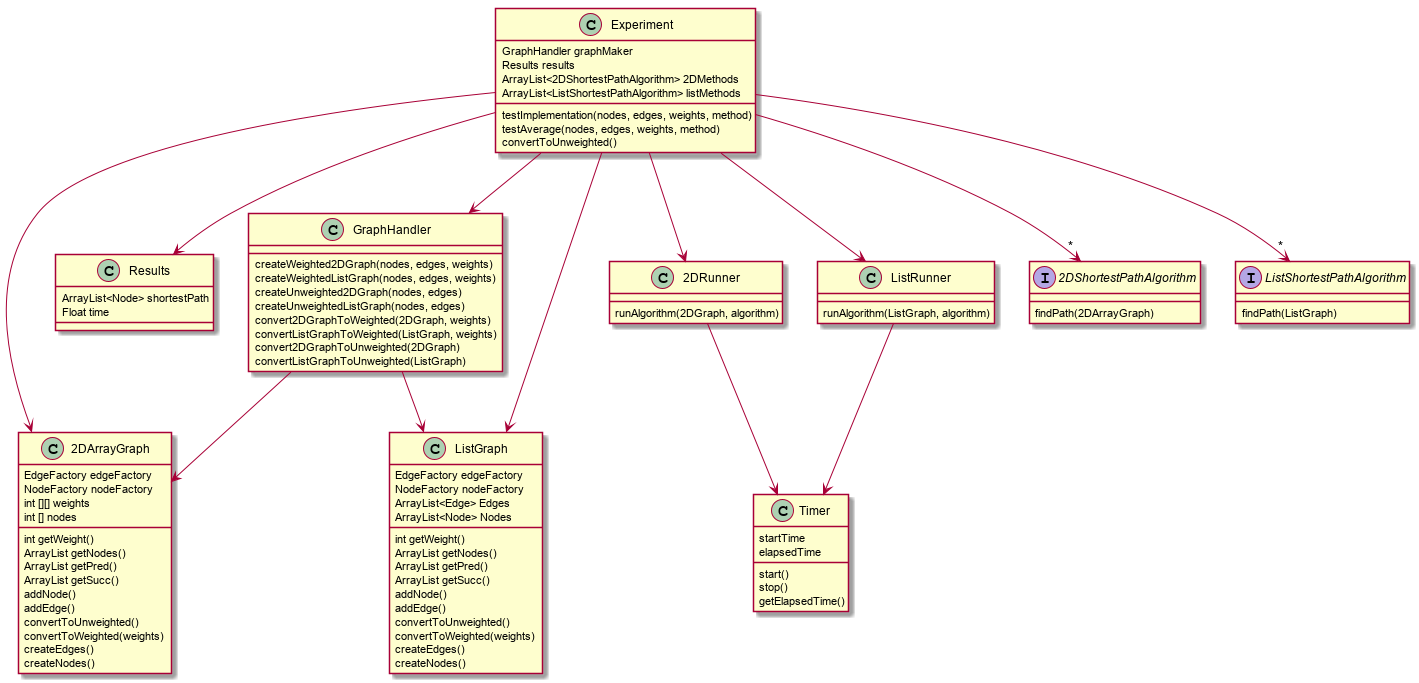

The diagram above was rendered by PlantUML. Its source (embedded in the PNG):
@startuml
Class GraphHandler {
createWeighted2DGraph(nodes, edges, weights)
createWeightedListGraph(nodes, edges, weights)
createUnweighted2DGraph(nodes, edges)
createUnweightedListGraph(nodes, edges)
convert2DGraphToWeighted(2DGraph, weights)
convertListGraphToWeighted(ListGraph, weights)
convert2DGraphToUnweighted(2DGraph)
convertListGraphToUnweighted(ListGraph)
}

class Results {
ArrayList<Node> shortestPath
Float time
}

class Experiment {
GraphHandler graphMaker
Results results
ArrayList<2DShortestPathAlgorithm> 2DMethods
ArrayList<ListShortestPathAlgorithm> listMethods
__
testImplementation(nodes, edges, weights, method)
testAverage(nodes, edges, weights, method)
convertToUnweighted()
}

class Timer {
startTime
elapsedTime
__
start()
stop()
getElapsedTime()
}

class 2DRunner{
runAlgorithm(2DGraph, algorithm)
}

class ListRunner{
runAlgorithm(ListGraph, algorithm)
}

class 2DArrayGraph {
EdgeFactory edgeFactory
NodeFactory nodeFactory
int [][] weights
int [] nodes
__
int getWeight()
ArrayList getNodes()
ArrayList getPred()
ArrayList getSucc()
addNode()
addEdge()
convertToUnweighted()
convertToWeighted(weights)
createEdges()
createNodes()
}

class ListGraph {
EdgeFactory edgeFactory
NodeFactory nodeFactory
ArrayList<Edge> Edges
ArrayList<Node> Nodes
__
int getWeight()
ArrayList getNodes()
ArrayList getPred()
ArrayList getSucc()
addNode()
addEdge()
convertToUnweighted()
convertToWeighted(weights)
createEdges()
createNodes()
}

interface 2DShortestPathAlgorithm {
findPath(2DArrayGraph)
}

interface ListShortestPathAlgorithm {
findPath(ListGraph)
}

GraphHandler --> 2DArrayGraph
GraphHandler --> ListGraph
Experiment --> 2DArrayGraph
Experiment --> ListGraph
Experiment --> 2DRunner 
Experiment --> ListRunner 
Experiment --> Results
Experiment --> "*" 2DShortestPathAlgorithm 
Experiment --> "*" ListShortestPathAlgorithm 
Experiment --> GraphHandler 
2DRunner --> Timer
ListRunner --> Timer

@enduml